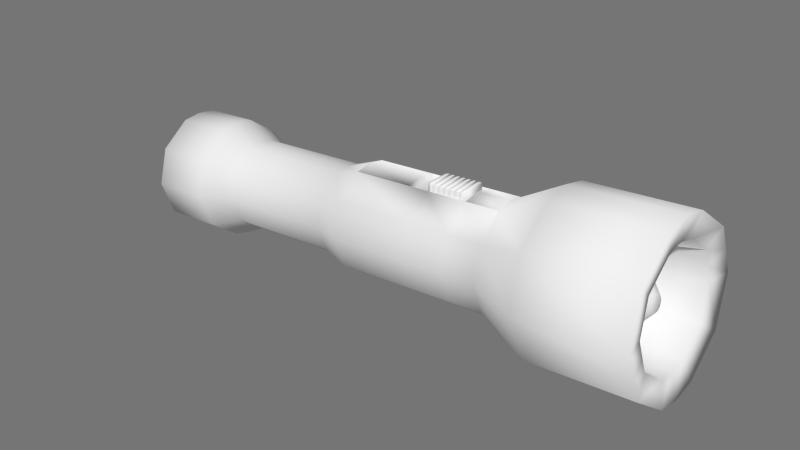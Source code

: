 # Source: Flash.blend  (saved by Blender 2.73.0; exported with 4.5.12 LTS)
import bpy
from mathutils import Matrix  # noqa: F401  (used for matrix-valued properties, if any)

bpy.ops.wm.read_factory_settings(use_empty=True)
scene = bpy.context.scene
scene.name = 'Scene'

# ---- collections
col_collection_1 = bpy.data.collections.new('Collection 1'); scene.collection.children.link(col_collection_1)

# ---- materials (node trees are filled in below, after node groups)
mat_textbutton = bpy.data.materials.new('TextButton')
mat_textbutton.alpha_threshold = 0.0
mat_textbutton.use_transparent_shadow = False
mat_textbutton.roughness = 0.5
mat_text_front = bpy.data.materials.new('Text_Front')
mat_text_front.alpha_threshold = 0.0
mat_text_front.use_transparent_shadow = False
mat_text_front.roughness = 0.5
mat_textback = bpy.data.materials.new('TextBack')
mat_textback.alpha_threshold = 0.0
mat_textback.use_transparent_shadow = False
mat_textback.roughness = 0.5
mat_textboddy = bpy.data.materials.new('TextBoddy')
mat_textboddy.alpha_threshold = 0.0
mat_textboddy.use_transparent_shadow = False
mat_textboddy.roughness = 0.5

# ---- material node trees

# ---- world
world_world = bpy.data.worlds.new('World'); scene.world = world_world
world_world.color = (0.1789, 0.1789, 0.1789)
world_world.use_sun_shadow = False
world_world.sun_shadow_jitter_overblur = 0.0
world_world.cycles.sampling_method = 'MANUAL'
world_world.cycles.sample_map_resolution = 256

# ---- meshes
me_icosphere_003 = bpy.data.meshes.new('Icosphere.003')
me_icosphere_003.from_pydata([(0.1113, 0.2306, 0.2686), (0.1113, -0.2306, 0.2686), (0.1113, 0.2306, -0.3105), (0.1113, -0.2306, -0.3105), (-0.07571, 0.2306, 0.2686), (-0.07571, -0.2306, 0.2686), (-0.07571, 0.2306, -0.3105), (-0.07571, -0.2306, -0.3105), (0.1113, 0.2306, 0.172), (0.1113, 0.2306, 0.07553), (0.1113, 0.2306, -0.02098), (0.1113, 0.2306, -0.1175), (0.1113, 0.2306, -0.214), (0.1113, -0.2306, 0.172), (0.1113, -0.2306, 0.07553), (0.1113, -0.2306, -0.02098), (0.1113, -0.2306, -0.1175), (0.1113, -0.2306, -0.214), (-0.07571, 0.2306, 0.172), (-0.07571, 0.2306, 0.07553), (-0.07571, 0.2306, -0.02098), (-0.07571, 0.2306, -0.1175), (-0.07571, 0.2306, -0.214), (-0.07571, -0.2306, 0.172), (-0.07571, -0.2306, 0.07553), (-0.07571, -0.2306, -0.02098), (-0.07571, -0.2306, -0.1175), (-0.07571, -0.2306, -0.214), (0.1113, 0.2306, -0.2623), (0.1113, -0.2306, -0.2623), (-0.07571, 0.2306, -0.2623), (-0.07571, -0.2306, -0.2623), (0.1113, 0.2306, 0.2203), (0.1113, -0.2306, 0.2203), (-0.07571, 0.2306, 0.2203), (-0.07571, -0.2306, 0.2203), (0.1113, 0.2306, 0.1238), (0.1113, -0.2306, 0.1238), (-0.07571, 0.2306, 0.1238), (-0.07571, -0.2306, 0.1238), (0.1113, 0.2306, 0.02728), (0.1113, -0.2306, 0.02728), (-0.07571, 0.2306, 0.02728), (-0.07571, -0.2306, 0.02728), (0.1113, 0.2306, -0.06923), (0.1113, -0.2306, -0.06923), (-0.07571, 0.2306, -0.06923), (-0.07571, -0.2306, -0.06923), (0.1113, 0.2306, -0.1657), (0.1113, -0.2306, -0.1657), (-0.07571, 0.2306, -0.1657), (-0.07571, -0.2306, -0.1657), (0.1113, 0.2306, 0.3105), (0.1113, -0.2306, 0.3105), (-0.07571, 0.2306, 0.3105), (-0.07571, -0.2306, 0.3105), (-0.104, 0.2024, 0.2711), (-0.104, -0.2024, 0.2711), (-0.104, 0.2024, -0.3076), (-0.104, -0.2024, -0.3076), (-0.104, 0.2024, 0.175), (-0.104, 0.2024, 0.07849), (-0.104, 0.2024, -0.01802), (-0.104, 0.2024, -0.1145), (-0.104, 0.2024, -0.211), (-0.104, -0.2024, 0.175), (-0.104, -0.2024, 0.07849), (-0.104, -0.2024, -0.01802), (-0.104, -0.2024, -0.1145), (-0.104, -0.2024, -0.211), (-0.104, 0.2024, -0.2652), (-0.104, -0.2024, -0.2652), (-0.104, 0.2024, 0.2173), (-0.104, -0.2024, 0.2173), (-0.104, 0.2024, 0.1208), (-0.104, -0.2024, 0.1208), (-0.104, 0.2024, 0.02432), (-0.104, -0.2024, 0.02432), (-0.104, 0.2024, -0.07219), (-0.104, -0.2024, -0.07219), (-0.104, 0.2024, -0.1687), (-0.104, -0.2024, -0.1687), (-0.104, 0.2024, 0.3079), (-0.104, -0.2024, 0.3079), (-0.1113, 0.1462, 0.2762), (-0.1113, -0.1462, 0.2762), (-0.1113, 0.1462, -0.3017), (-0.1113, -0.1462, -0.3017), (-0.1113, 0.1462, 0.1809), (-0.1113, 0.1462, 0.08437), (-0.1113, 0.1462, -0.01214), (-0.1113, 0.1462, -0.1087), (-0.1113, 0.1462, -0.2052), (-0.1113, -0.1462, 0.1809), (-0.1113, -0.1462, 0.08437), (-0.1113, -0.1462, -0.01214), (-0.1113, -0.1462, -0.1087), (-0.1113, -0.1462, -0.2052), (-0.1113, 0.1462, -0.2711), (-0.1113, -0.1462, -0.2711), (-0.1113, 0.1462, 0.2115), (-0.1113, -0.1462, 0.2115), (-0.1113, 0.1462, 0.115), (-0.1113, -0.1462, 0.115), (-0.1113, 0.1462, 0.01844), (-0.1113, -0.1462, 0.01844), (-0.1113, 0.1462, -0.07807), (-0.1113, -0.1462, -0.07807), (-0.1113, 0.1462, -0.1746), (-0.1113, -0.1462, -0.1746), (-0.1113, 0.1462, 0.3028), (-0.1113, -0.1462, 0.3028)], [], [(0, 4, 54, 52), (34, 35, 5, 4), (2, 3, 7, 6), (33, 1, 5, 35), (28, 2, 6, 30), (32, 8, 18, 34), (36, 9, 19, 38), (40, 10, 20, 42), (44, 11, 21, 46), (48, 12, 22, 50), (29, 17, 27, 31), (49, 16, 26, 51), (45, 15, 25, 47), (41, 14, 24, 43), (37, 13, 23, 39), (30, 31, 27, 22), (50, 51, 26, 21), (46, 47, 25, 20), (42, 43, 24, 19), (38, 39, 23, 18), (38, 19, 61, 74), (3, 29, 31, 7), (12, 28, 30, 22), (0, 32, 34, 4), (13, 33, 35, 23), (23, 35, 73, 65), (6, 7, 59, 58), (14, 37, 39, 24), (8, 36, 38, 18), (27, 51, 81, 69), (15, 41, 43, 25), (9, 40, 42, 19), (31, 30, 70, 71), (16, 45, 47, 26), (10, 44, 46, 20), (47, 46, 78, 79), (17, 49, 51, 27), (11, 48, 50, 21), (53, 52, 54, 55), (5, 55, 83, 57), (5, 1, 53, 55), (1, 0, 52, 53), (59, 71, 99, 87), (76, 62, 90, 104), (66, 75, 103, 94), (64, 69, 97, 92), (60, 65, 93, 88), (77, 76, 104, 105), (82, 56, 84, 110), (21, 26, 68, 63), (43, 42, 76, 77), (35, 34, 72, 73), (20, 25, 67, 62), (24, 39, 75, 66), (4, 5, 57, 56), (42, 20, 62, 76), (39, 38, 74, 75), (19, 24, 66, 61), (25, 43, 77, 67), (30, 6, 58, 70), (46, 21, 63, 78), (54, 4, 56, 82), (55, 54, 82, 83), (51, 50, 80, 81), (18, 23, 65, 60), (7, 31, 71, 59), (50, 22, 64, 80), (34, 18, 60, 72), (22, 27, 69, 64), (26, 47, 79, 68), (86, 87, 99, 98), (88, 93, 101, 100), (89, 94, 103, 102), (90, 95, 105, 104), (91, 96, 107, 106), (92, 97, 109, 108), (84, 85, 111, 110), (57, 83, 111, 85), (79, 78, 106, 107), (71, 70, 98, 99), (63, 68, 96, 91), (67, 77, 105, 95), (78, 63, 91, 106), (58, 59, 87, 86), (81, 80, 108, 109), (73, 72, 100, 101), (62, 67, 95, 90), (72, 60, 88, 100), (56, 57, 85, 84), (68, 79, 107, 96), (80, 64, 92, 108), (83, 82, 110, 111), (75, 74, 102, 103), (61, 66, 94, 89), (65, 73, 101, 93), (74, 61, 89, 102), (70, 58, 86, 98), (69, 81, 109, 97)])
me_icosphere_003.polygons.foreach_set('use_smooth', [True] * 98)
_uv = me_icosphere_003.uv_layers.new(name='UVMap')
_uv.uv.foreach_set('vector', [0.1445, 0.9357, 0.3292, 0.7497, 0.3461, 0.7928, 0.246, 0.8949, 0.3198, 0.7229, 0.5781, 0.7583, 0.562, 0.7832, 0.3292, 0.7497, 0.1318, 9.642e-05, 0.8309, 0.039, 0.6065, 0.1953, 0.3492, 0.1571, 0.7928, 0.929, 0.7373, 0.9999, 0.562, 0.7832, 0.5781, 0.7583, 0.08964, 0.07351, 0.1318, 9.642e-05, 0.3492, 0.1571, 0.3277, 0.2155, 0.09006, 0.8644, 0.05143, 0.7862, 0.307, 0.6658, 0.3198, 0.7229, 0.02425, 0.7049, 0.008543, 0.6226, 0.2925, 0.5669, 0.3012, 0.6327, 0.0001336, 0.5413, 9.642e-05, 0.4601, 0.2891, 0.4594, 0.2913, 0.5296, 0.004988, 0.381, 0.01715, 0.3018, 0.2963, 0.3506, 0.2927, 0.4208, 0.03383, 0.225, 0.05872, 0.1479, 0.3152, 0.248, 0.3045, 0.3136, 0.8778, 0.1302, 0.9055, 0.2122, 0.6263, 0.2857, 0.6205, 0.2523, 0.9215, 0.2956, 0.9301, 0.3778, 0.6356, 0.3894, 0.6344, 0.352, 0.9301, 0.4599, 0.925, 0.54, 0.6339, 0.4985, 0.6377, 0.4599, 0.9125, 0.6203, 0.8954, 0.6985, 0.6207, 0.6055, 0.6293, 0.5687, 0.8696, 0.7771, 0.8373, 0.8534, 0.5962, 0.7028, 0.6091, 0.6706, 0.3277, 0.2155, 0.6205, 0.2523, 0.6263, 0.2857, 0.3152, 0.248, 0.3045, 0.3136, 0.6344, 0.352, 0.6356, 0.3894, 0.2963, 0.3506, 0.2927, 0.4208, 0.6377, 0.4599, 0.6339, 0.4985, 0.2891, 0.4594, 0.2913, 0.5296, 0.6293, 0.5687, 0.6207, 0.6055, 0.2925, 0.5669, 0.3012, 0.6327, 0.6091, 0.6706, 0.5962, 0.7028, 0.307, 0.6658, 0.3012, 0.6327, 0.2925, 0.5669, 0.338, 0.5887, 0.335, 0.6177, 0.8309, 0.039, 0.8778, 0.1302, 0.6205, 0.2523, 0.6065, 0.1953, 0.05872, 0.1479, 0.08964, 0.07351, 0.3277, 0.2155, 0.3152, 0.248, 0.1445, 0.9357, 0.09006, 0.8644, 0.3198, 0.7229, 0.3292, 0.7497, 0.8373, 0.8534, 0.7928, 0.929, 0.5781, 0.7583, 0.5962, 0.7028, 0.5962, 0.7028, 0.5781, 0.7583, 0.5497, 0.7401, 0.5561, 0.7151, 0.3492, 0.1571, 0.6065, 0.1953, 0.5809, 0.2083, 0.3787, 0.1783, 0.8954, 0.6985, 0.8696, 0.7771, 0.6091, 0.6706, 0.6207, 0.6055, 0.05143, 0.7862, 0.02425, 0.7049, 0.3012, 0.6327, 0.307, 0.6658, 0.6263, 0.2857, 0.6344, 0.352, 0.5886, 0.33, 0.5924, 0.3007, 0.925, 0.54, 0.9125, 0.6203, 0.6293, 0.5687, 0.6339, 0.4985, 0.008543, 0.6226, 0.0001336, 0.5413, 0.2913, 0.5296, 0.2925, 0.5669, 0.6205, 0.2523, 0.3277, 0.2155, 0.3715, 0.2032, 0.5788, 0.2329, 0.9301, 0.3778, 0.9301, 0.4599, 0.6377, 0.4599, 0.6356, 0.3894, 9.642e-05, 0.4601, 0.004988, 0.381, 0.2927, 0.4208, 0.2891, 0.4594, 0.6377, 0.4599, 0.2927, 0.4208, 0.3342, 0.4044, 0.5921, 0.437, 0.9055, 0.2122, 0.9215, 0.2956, 0.6344, 0.352, 0.6263, 0.2857, 0.01715, 0.3018, 0.03383, 0.225, 0.3045, 0.3136, 0.2963, 0.3506, 0.6126, 0.9462, 0.246, 0.8949, 0.3461, 0.7928, 0.5394, 0.824, 0.562, 0.7832, 0.5394, 0.824, 0.5178, 0.8079, 0.5234, 0.7912, 0.562, 0.7832, 0.7373, 0.9999, 0.6126, 0.9462, 0.5394, 0.824, 0.7373, 0.9999, 0.1445, 0.9357, 0.246, 0.8949, 0.6126, 0.9462, 0.5809, 0.2083, 0.5788, 0.2329, 0.5508, 0.2236, 0.5525, 0.209, 0.3299, 0.5134, 0.3346, 0.4822, 0.3697, 0.4932, 0.3666, 0.5118, 0.5787, 0.6205, 0.5727, 0.6496, 0.5404, 0.6392, 0.5435, 0.6218, 0.3523, 0.2692, 0.5924, 0.3007, 0.5584, 0.3022, 0.3848, 0.2795, 0.3495, 0.6856, 0.5561, 0.7151, 0.5252, 0.7159, 0.3777, 0.6949, 0.5869, 0.546, 0.3299, 0.5134, 0.3666, 0.5118, 0.5519, 0.5351, 0.3654, 0.7831, 0.3673, 0.7661, 0.3889, 0.7734, 0.387, 0.7831, 0.2963, 0.3506, 0.6356, 0.3894, 0.5968, 0.4057, 0.3388, 0.373, 0.6293, 0.5687, 0.2913, 0.5296, 0.3299, 0.5134, 0.5869, 0.546, 0.5781, 0.7583, 0.3198, 0.7229, 0.3467, 0.7104, 0.5497, 0.7401, 0.2891, 0.4594, 0.6339, 0.4985, 0.5924, 0.5147, 0.3346, 0.4822, 0.6207, 0.6055, 0.6091, 0.6706, 0.5727, 0.6496, 0.5787, 0.6205, 0.3292, 0.7497, 0.562, 0.7832, 0.5234, 0.7912, 0.3673, 0.7661, 0.2913, 0.5296, 0.2891, 0.4594, 0.3346, 0.4822, 0.3299, 0.5134, 0.6091, 0.6706, 0.3012, 0.6327, 0.335, 0.6177, 0.5727, 0.6496, 0.2925, 0.5669, 0.6207, 0.6055, 0.5787, 0.6205, 0.338, 0.5887, 0.6339, 0.4985, 0.6293, 0.5687, 0.5869, 0.546, 0.5924, 0.5147, 0.3277, 0.2155, 0.3492, 0.1571, 0.3787, 0.1783, 0.3715, 0.2032, 0.2927, 0.4208, 0.2963, 0.3506, 0.3388, 0.373, 0.3342, 0.4044, 0.3461, 0.7928, 0.3292, 0.7497, 0.3673, 0.7661, 0.3654, 0.7831, 0.5394, 0.824, 0.3461, 0.7928, 0.3654, 0.7831, 0.5178, 0.8079, 0.6344, 0.352, 0.3045, 0.3136, 0.3463, 0.2985, 0.5886, 0.33, 0.307, 0.6658, 0.5962, 0.7028, 0.5561, 0.7151, 0.3495, 0.6856, 0.6065, 0.1953, 0.6205, 0.2523, 0.5788, 0.2329, 0.5809, 0.2083, 0.3045, 0.3136, 0.3152, 0.248, 0.3523, 0.2692, 0.3463, 0.2985, 0.3198, 0.7229, 0.307, 0.6658, 0.3495, 0.6856, 0.3467, 0.7104, 0.3152, 0.248, 0.6263, 0.2857, 0.5924, 0.3007, 0.3523, 0.2692, 0.6356, 0.3894, 0.6377, 0.4599, 0.5921, 0.437, 0.5968, 0.4057, 0.4059, 0.1875, 0.5525, 0.209, 0.5508, 0.2236, 0.4029, 0.2025, 0.3777, 0.6949, 0.5252, 0.7159, 0.5223, 0.7309, 0.3751, 0.7096, 0.3707, 0.5991, 0.5435, 0.6218, 0.5404, 0.6392, 0.3688, 0.6164, 0.3697, 0.4932, 0.5551, 0.5164, 0.5519, 0.5351, 0.3666, 0.5118, 0.3735, 0.384, 0.5599, 0.4074, 0.5569, 0.426, 0.3715, 0.4028, 0.3848, 0.2795, 0.5584, 0.3022, 0.5555, 0.3195, 0.3817, 0.2971, 0.3889, 0.7734, 0.4994, 0.7911, 0.4974, 0.8009, 0.387, 0.7831, 0.5234, 0.7912, 0.5178, 0.8079, 0.4974, 0.8009, 0.4994, 0.7911, 0.5921, 0.437, 0.3342, 0.4044, 0.3715, 0.4028, 0.5569, 0.426, 0.5788, 0.2329, 0.3715, 0.2032, 0.4029, 0.2025, 0.5508, 0.2236, 0.3388, 0.373, 0.5968, 0.4057, 0.5599, 0.4074, 0.3735, 0.384, 0.5924, 0.5147, 0.5869, 0.546, 0.5519, 0.5351, 0.5551, 0.5164, 0.3342, 0.4044, 0.3388, 0.373, 0.3735, 0.384, 0.3715, 0.4028, 0.3787, 0.1783, 0.5809, 0.2083, 0.5525, 0.209, 0.4059, 0.1875, 0.5886, 0.33, 0.3463, 0.2985, 0.3817, 0.2971, 0.5555, 0.3195, 0.5497, 0.7401, 0.3467, 0.7104, 0.3751, 0.7096, 0.5223, 0.7309, 0.3346, 0.4822, 0.5924, 0.5147, 0.5551, 0.5164, 0.3697, 0.4932, 0.3467, 0.7104, 0.3495, 0.6856, 0.3777, 0.6949, 0.3751, 0.7096, 0.3673, 0.7661, 0.5234, 0.7912, 0.4994, 0.7911, 0.3889, 0.7734, 0.5968, 0.4057, 0.5921, 0.437, 0.5569, 0.426, 0.5599, 0.4074, 0.3463, 0.2985, 0.3523, 0.2692, 0.3848, 0.2795, 0.3817, 0.2971, 0.5178, 0.8079, 0.3654, 0.7831, 0.387, 0.7831, 0.4974, 0.8009, 0.5727, 0.6496, 0.335, 0.6177, 0.3688, 0.6164, 0.5404, 0.6392, 0.338, 0.5887, 0.5787, 0.6205, 0.5435, 0.6218, 0.3707, 0.5991, 0.5561, 0.7151, 0.5497, 0.7401, 0.5223, 0.7309, 0.5252, 0.7159, 0.335, 0.6177, 0.338, 0.5887, 0.3707, 0.5991, 0.3688, 0.6164, 0.3715, 0.2032, 0.3787, 0.1783, 0.4059, 0.1875, 0.4029, 0.2025, 0.5924, 0.3007, 0.5886, 0.33, 0.5555, 0.3195, 0.5584, 0.3022])
me_icosphere_003.materials.append(mat_textbutton)
me_icosphere_003.use_remesh_preserve_volume = False
me_icosphere_003.use_remesh_preserve_attributes = False
me_icosphere_003.use_mirror_vertex_groups = False
me_icosphere_003.update()
me_icosphere_002 = bpy.data.meshes.new('Icosphere.002')
me_icosphere_002.from_pydata([(0.9511, -0.309, -4.597), (0.9511, 0.309, -4.597), (1.132e-06, -1.0, -4.597), (0.5878, -0.809, -4.597), (-0.9511, -0.309, -4.597), (-0.5878, -0.809, -4.597), (-0.5878, 0.809, -4.597), (-0.9511, 0.309, -4.597), (0.5878, 0.809, -4.597), (1.132e-06, 1.0, -4.597), (0.9511, -0.309, -3.604), (0.9511, 0.309, -3.604), (1.597e-07, -1.0, -3.604), (0.5878, -0.809, -3.604), (-0.9511, -0.309, -3.604), (-0.5878, -0.809, -3.604), (-0.5878, 0.809, -3.604), (-0.9511, 0.309, -3.604), (0.5878, 0.809, -3.604), (1.597e-07, 1.0, -3.604), (0.7192, -0.2337, -3.07), (0.7192, 0.2337, -3.07), (1.125e-07, -0.7562, -3.07), (0.4445, -0.6118, -3.07), (-0.7192, -0.2337, -3.07), (-0.4445, -0.6118, -3.07), (-0.4445, 0.6118, -3.07), (-0.7192, 0.2337, -3.07), (0.4445, 0.6118, -3.07), (1.125e-07, 0.7562, -3.07), (0.7192, -0.2337, -1.103), (0.7192, 0.2337, -1.103), (1.104e-08, -0.7562, -1.103), (0.4445, -0.6118, -1.103), (-0.7192, -0.2337, -1.103), (-0.4445, -0.6118, -1.103), (-0.4445, 0.6118, -1.103), (-0.7192, 0.2337, -1.103), (0.4445, 0.6118, -1.103), (1.104e-08, 0.7562, -1.103), (0.8668, -0.2816, -0.6291), (0.8668, 0.2816, -0.6291), (-3.222e-08, -0.9114, -0.6291), (0.5357, -0.7374, -0.6291), (-0.8668, -0.2816, -0.6291), (-0.5357, -0.7374, -0.6291), (-0.5357, 0.7374, -0.6291), (-0.8668, 0.2816, -0.6291), (0.5357, 0.7374, -0.6291), (-3.222e-08, 0.9114, -0.6291), (0.8668, -0.2816, 1.978), (0.8668, 0.2816, 1.978), (-1.687e-07, -0.9114, 1.978), (0.5357, -0.7374, 1.978), (-0.8668, -0.2816, 1.978), (-0.5357, -0.7374, 1.978), (-0.5357, 0.7374, 1.978), (-0.8668, 0.2816, 1.978), (0.5357, 0.7374, 1.978), (-1.687e-07, 0.9114, 1.978), (1.28, -0.4159, 2.867), (1.28, 0.4159, 2.867), (-2.899e-07, -1.346, 2.867), (0.7911, -1.089, 2.867), (-1.28, -0.4159, 2.867), (-0.7911, -1.089, 2.867), (-0.7911, 1.089, 2.867), (-1.28, 0.4159, 2.867), (0.7911, 1.089, 2.867), (-2.899e-07, 1.346, 2.867), (1.28, -0.4159, 4.638), (1.28, 0.4159, 4.638), (-4.062e-07, -1.346, 4.638), (0.7911, -1.089, 4.638), (-1.28, -0.4159, 4.638), (-0.7911, -1.089, 4.638), (-0.7911, 1.089, 4.638), (-1.28, 0.4159, 4.638), (0.7911, 1.089, 4.638), (-4.062e-07, 1.346, 4.638), (0.8998, -0.2923, 4.552), (0.8998, 0.2923, 4.552), (-3.779e-07, -0.9461, 4.552), (0.5561, -0.7654, 4.552), (-0.8998, -0.2923, 4.552), (-0.5561, -0.7654, 4.552), (-0.5561, 0.7654, 4.552), (-0.8998, 0.2923, 4.552), (0.5561, 0.7654, 4.552), (-3.779e-07, 0.9461, 4.552), (0.8151, -0.2648, 3.973), (0.8151, 0.2648, 3.973), (-4.168e-07, -0.857, 3.973), (0.5038, -0.6934, 3.973), (-0.8151, -0.2648, 3.973), (-0.5038, -0.6934, 3.973), (-0.5038, 0.6934, 3.973), (-0.8151, 0.2648, 3.973), (0.5038, 0.6934, 3.973), (-4.168e-07, 0.857, 3.973), (0.615, -0.1998, 3.57), (0.615, 0.1998, 3.57), (-4.263e-07, -0.6467, 3.57), (0.3801, -0.5232, 3.57), (-0.615, -0.1998, 3.57), (-0.3801, -0.5232, 3.57), (-0.3801, 0.5232, 3.57), (-0.615, 0.1998, 3.57), (0.3801, 0.5232, 3.57), (-4.263e-07, 0.6467, 3.57), (0.5191, -0.1687, 3.492), (0.5191, 0.1687, 3.492), (-4.212e-07, -0.5458, 3.492), (0.3208, -0.4416, 3.492), (-0.5191, -0.1687, 3.492), (-0.3208, -0.4416, 3.492), (-0.3208, 0.4416, 3.492), (-0.5191, 0.1687, 3.492), (0.3208, 0.4416, 3.492), (-4.212e-07, 0.5458, 3.492), (0.2715, -0.08821, 4.129), (0.2715, 0.08821, 4.129), (-4.225e-07, -0.2855, 4.129), (0.1678, -0.2309, 4.129), (-0.2715, -0.08821, 4.129), (-0.1678, -0.2309, 4.129), (-0.1678, 0.2309, 4.129), (-0.2715, 0.08821, 4.129), (0.1678, 0.2309, 4.129), (-4.225e-07, 0.2855, 4.129), (0.1292, -0.04199, 4.272), (0.1292, 0.04199, 4.272), (-3.972e-07, -0.1359, 4.272), (0.07987, -0.1099, 4.272), (-0.1292, -0.04199, 4.272), (-0.07987, -0.1099, 4.272), (-0.07987, 0.1099, 4.272), (-0.1292, 0.04199, 4.272), (0.07987, 0.1099, 4.272), (-3.972e-07, 0.1359, 4.272), (0.7227, -0.2348, -4.746), (0.7227, 0.2348, -4.746), (1.125e-06, -0.7599, -4.746), (0.4466, -0.6147, -4.746), (-0.7227, -0.2348, -4.746), (-0.4466, -0.6147, -4.746), (-0.4466, 0.6147, -4.746), (-0.7227, 0.2348, -4.746), (0.4466, 0.6147, -4.746), (1.125e-06, 0.7599, -4.746), (-0.8668, -0.2816, -0.6291), (-0.8668, 0.2816, -0.6291), (-0.8668, -0.2816, 1.978), (-0.8668, 0.2816, 1.978), (-0.5357, 0.7374, 1.417), (-0.8668, 0.2816, 1.417), (-0.5357, -0.7374, 1.417), (-0.8668, -0.2816, 1.417), (-1.393e-07, 0.9114, 1.417), (0.5357, 0.7374, 1.417), (0.8668, 0.2816, 1.417), (0.8668, -0.2816, 1.417), (0.5357, -0.7374, 1.417), (-1.393e-07, -0.9114, 1.417), (-0.8668, 0.2816, 1.417), (-0.8668, -0.2816, 1.417), (-0.5357, 0.7374, 0.7103), (-0.8668, 0.2816, 0.7103), (-0.8668, -0.2816, 0.7103), (-1.023e-07, 0.9114, 0.7103), (0.5357, 0.7374, 0.7103), (0.8668, 0.2816, 0.7103), (0.8668, -0.2816, 0.7103), (0.5357, -0.7374, 0.7103), (-1.023e-07, -0.9114, 0.7103), (-0.8668, 0.2816, 0.3781), (-0.8668, -0.2816, 0.3781), (-0.5357, -0.7374, 0.7103), (-0.8038, 0.2306, 1.353), (-0.8038, -0.2306, 1.353), (-0.8038, 0.2306, 0.4421), (-0.8038, -0.2306, 0.4421), (0.5563, -0.1808, -4.807), (0.5563, 0.1808, -4.807), (1.132e-06, -0.585, -4.807), (0.3438, -0.4732, -4.807), (-0.5563, -0.1808, -4.807), (-0.3438, -0.4732, -4.807), (-0.3438, 0.4732, -4.807), (-0.5563, 0.1808, -4.807), (0.3438, 0.4732, -4.807), (1.132e-06, 0.585, -4.807), (-0.2939, 0.9045, -4.597), (-0.9877, 0.0, -4.595), (0.2939, -0.9045, -4.597), (1.045, 0.0, -4.603), (-0.2939, 0.9045, -3.604), (-0.992, 0.0, -3.601), (0.2939, -0.9045, -3.604), (1.041, 0.0, -3.609), (-0.2222, 0.684, -3.07), (-0.7465, 0.0, -3.068), (0.2222, -0.684, -3.07), (0.7907, 0.0, -3.075), (-0.2222, 0.684, -1.103), (-0.755, 0.0, -1.101), (0.2222, -0.684, -1.103), (0.7822, 0.0, -1.107), (-0.2679, 0.8244, -0.6291), (-0.9148, 0.0, -0.6261), (0.2679, -0.8244, -0.6291), (0.9379, 0.0, -0.6335), (-0.2679, 0.8244, 1.978), (-0.9261, 0.0, 1.982), (0.2679, -0.8244, 1.978), (0.9267, 0.0, 1.974), (-0.3955, 1.217, 2.867), (-1.371, 0.0, 2.873), (0.3955, -1.217, 2.867), (1.364, 0.0, 2.862), (-0.3955, 1.217, 4.638), (-1.379, 0.0, 4.644), (0.3955, -1.217, 4.638), (1.357, 0.0, 4.633), (-0.278, 0.8557, 4.552), (-0.9724, 0.0, 4.557), (0.278, -0.8557, 4.552), (0.9508, 2.98e-08, 4.549), (-0.2519, 0.7752, 3.973), (-0.8794, 0.0, 3.977), (0.2519, -0.7752, 3.973), (0.8628, 0.0, 3.97), (-0.1901, 0.5849, 3.57), (-0.6638, -1.49e-08, 3.573), (0.1901, -0.5849, 3.57), (0.6507, -1.49e-08, 3.568), (-0.1604, 0.4937, 3.492), (-0.561, -1.49e-08, 3.495), (0.1604, -0.4937, 3.492), (0.5485, -1.49e-08, 3.49), (-0.08389, 0.2582, 4.129), (-0.2991, -1.49e-08, 4.131), (0.08389, -0.2582, 4.129), (0.2812, -1.49e-08, 4.129), (-0.03993, 0.1229, 4.272), (-0.1477, -1.118e-08, 4.273), (0.03993, -0.1229, 4.272), (0.1285, -1.118e-08, 4.272), (-0.2233, 0.6873, -4.746), (-0.743, 0.0, -4.745), (0.2233, -0.6873, -4.746), (0.8017, 0.0, -4.751), (-0.9148, 0.0, -0.6261), (-0.9261, 0.0, 1.982), (-0.9236, 0.0, 1.421), (0.2679, -0.8244, 1.417), (0.9291, 0.0, 1.414), (-0.2679, 0.8244, 1.417), (-0.2679, 0.8244, 0.7103), (0.9322, 0.0, 0.7062), (0.2679, -0.8244, 0.7103), (-0.9192, 0.0, 0.3814), (-0.856, 0.0, 1.357), (-0.8521, 0.0, 0.4451), (-0.1719, 0.5291, -4.807), (-0.565, 0.0, -4.806), (0.1719, -0.5291, -4.807), (0.6241, 0.0, -4.811)], [], [(1, 8, 18, 11), (4, 5, 15, 14), (193, 4, 14, 197), (195, 1, 11, 199), (3, 0, 10, 13), (6, 7, 17, 16), (192, 6, 16, 196), (194, 3, 13, 198), (5, 2, 12, 15), (8, 9, 19, 18), (194, 2, 142, 250), (192, 9, 149, 248), (195, 0, 140, 251), (2, 5, 145, 142), (9, 8, 148, 149), (14, 15, 25, 24), (15, 12, 22, 25), (198, 13, 23, 202), (13, 10, 20, 23), (199, 11, 21, 203), (28, 29, 39, 38), (200, 26, 36, 204), (26, 27, 37, 36), (201, 24, 34, 205), (24, 25, 35, 34), (197, 14, 24, 201), (16, 17, 27, 26), (196, 16, 26, 200), (18, 19, 29, 28), (11, 18, 28, 21), (38, 39, 49, 48), (204, 36, 46, 208), (36, 37, 47, 46), (205, 34, 44, 209), (34, 35, 45, 44), (21, 28, 38, 31), (203, 21, 31, 207), (23, 20, 30, 33), (202, 23, 33, 206), (25, 22, 32, 35), (159, 158, 59, 58), (257, 154, 56, 212), (154, 155, 57, 56), (167, 47, 151, 175), (157, 156, 55, 54), (31, 38, 48, 41), (207, 31, 41, 211), (33, 30, 40, 43), (206, 33, 43, 210), (35, 32, 42, 45), (58, 59, 69, 68), (212, 56, 66, 216), (56, 57, 67, 66), (213, 54, 64, 217), (54, 55, 65, 64), (160, 159, 58, 51), (256, 160, 51, 215), (162, 161, 50, 53), (255, 162, 53, 214), (156, 163, 52, 55), (68, 69, 79, 78), (216, 66, 76, 220), (66, 67, 77, 76), (217, 64, 74, 221), (64, 65, 75, 74), (51, 58, 68, 61), (215, 51, 61, 219), (53, 50, 60, 63), (214, 53, 63, 218), (55, 52, 62, 65), (78, 79, 89, 88), (220, 76, 86, 224), (76, 77, 87, 86), (221, 74, 84, 225), (74, 75, 85, 84), (61, 68, 78, 71), (219, 61, 71, 223), (63, 60, 70, 73), (218, 63, 73, 222), (65, 62, 72, 75), (88, 89, 99, 98), (224, 86, 96, 228), (86, 87, 97, 96), (225, 84, 94, 229), (84, 85, 95, 94), (71, 78, 88, 81), (223, 71, 81, 227), (73, 70, 80, 83), (222, 73, 83, 226), (75, 72, 82, 85), (98, 99, 109, 108), (228, 96, 106, 232), (96, 97, 107, 106), (229, 94, 104, 233), (94, 95, 105, 104), (81, 88, 98, 91), (227, 81, 91, 231), (83, 80, 90, 93), (226, 83, 93, 230), (85, 82, 92, 95), (108, 109, 119, 118), (232, 106, 116, 236), (106, 107, 117, 116), (233, 104, 114, 237), (104, 105, 115, 114), (91, 98, 108, 101), (231, 91, 101, 235), (93, 90, 100, 103), (230, 93, 103, 234), (95, 92, 102, 105), (118, 119, 129, 128), (236, 116, 126, 240), (116, 117, 127, 126), (237, 114, 124, 241), (114, 115, 125, 124), (101, 108, 118, 111), (235, 101, 111, 239), (103, 100, 110, 113), (234, 103, 113, 238), (105, 102, 112, 115), (128, 129, 139, 138), (240, 126, 136, 244), (126, 127, 137, 136), (241, 124, 134, 245), (124, 125, 135, 134), (111, 118, 128, 121), (239, 111, 121, 243), (113, 110, 120, 123), (238, 113, 123, 242), (115, 112, 122, 125), (135, 132, 134), (245, 134, 132, 246), (133, 130, 136, 137), (244, 136, 130, 247), (138, 139, 131), (121, 128, 138, 131), (243, 121, 131, 247), (123, 120, 130, 133), (242, 123, 133, 246), (125, 122, 132, 135), (145, 144, 186, 187), (142, 145, 187, 184), (250, 142, 184, 266), (140, 143, 185, 182), (251, 140, 182, 267), (0, 3, 143, 140), (5, 4, 144, 145), (193, 7, 147, 249), (7, 6, 146, 147), (8, 1, 141, 148), (254, 165, 152, 253), (157, 54, 152, 165), (213, 57, 153, 253), (209, 44, 150, 252), (168, 157, 165, 176), (164, 175, 180, 178), (177, 174, 163, 156), (260, 173, 162, 255), (173, 172, 161, 162), (259, 171, 160, 256), (171, 170, 159, 160), (168, 177, 156, 157), (57, 155, 164, 153), (166, 167, 155, 154), (258, 166, 154, 257), (170, 169, 158, 159), (48, 49, 169, 170), (208, 46, 166, 258), (46, 47, 167, 166), (44, 45, 177, 168), (41, 48, 170, 171), (211, 41, 171, 259), (43, 40, 172, 173), (210, 43, 173, 260), (45, 42, 174, 177), (252, 150, 176, 261), (44, 168, 176, 150), (155, 167, 175, 164), (254, 164, 178, 262), (261, 176, 181, 263), (176, 165, 179, 181), (262, 263, 181, 179), (189, 187, 186, 265), (183, 267, 182, 190), (185, 191, 190, 182), (264, 266, 184, 188), (187, 189, 188, 184), (249, 147, 189, 265), (147, 146, 188, 189), (248, 149, 191, 264), (149, 148, 190, 191), (148, 141, 183, 190), (146, 248, 264, 188), (144, 249, 265, 186), (191, 185, 266, 264), (178, 180, 263, 262), (175, 261, 263, 180), (165, 254, 262, 179), (151, 252, 261, 175), (42, 210, 260, 174), (40, 211, 259, 172), (49, 208, 258, 169), (169, 258, 257, 158), (172, 259, 256, 161), (174, 260, 255, 163), (47, 209, 252, 151), (54, 213, 253, 152), (164, 254, 253, 153), (4, 193, 249, 144), (141, 251, 267, 183), (143, 250, 266, 185), (122, 242, 246, 132), (120, 243, 247, 130), (139, 244, 247, 131), (137, 245, 246, 133), (112, 238, 242, 122), (110, 239, 243, 120), (127, 241, 245, 137), (129, 240, 244, 139), (102, 234, 238, 112), (100, 235, 239, 110), (117, 237, 241, 127), (119, 236, 240, 129), (92, 230, 234, 102), (90, 231, 235, 100), (107, 233, 237, 117), (109, 232, 236, 119), (82, 226, 230, 92), (80, 227, 231, 90), (97, 229, 233, 107), (99, 228, 232, 109), (72, 222, 226, 82), (70, 223, 227, 80), (87, 225, 229, 97), (89, 224, 228, 99), (62, 218, 222, 72), (60, 219, 223, 70), (77, 221, 225, 87), (79, 220, 224, 89), (52, 214, 218, 62), (50, 215, 219, 60), (67, 217, 221, 77), (69, 216, 220, 79), (163, 255, 214, 52), (161, 256, 215, 50), (57, 213, 217, 67), (59, 212, 216, 69), (32, 206, 210, 42), (30, 207, 211, 40), (158, 257, 212, 59), (22, 202, 206, 32), (20, 203, 207, 30), (37, 205, 209, 47), (39, 204, 208, 49), (19, 196, 200, 29), (17, 197, 201, 27), (27, 201, 205, 37), (29, 200, 204, 39), (10, 199, 203, 20), (12, 198, 202, 22), (1, 195, 251, 141), (6, 192, 248, 146), (3, 194, 250, 143), (2, 194, 198, 12), (9, 192, 196, 19), (0, 195, 199, 10), (7, 193, 197, 17)])
me_icosphere_002.polygons.foreach_set('use_smooth', [True] * 267)
me_icosphere_002.polygons.foreach_set('material_index', [2, 2, 2, 2, 2, 2, 2, 2, 2, 2, 1, 1, 1, 1, 1, 2, 2, 2, 2, 2, 2, 2, 2, 2, 2, 2, 2, 2, 2, 2, 2, 2, 2, 2, 2, 2, 2, 2, 2, 2, 2, 2, 2, 2, 2, 2, 2, 2, 2, 2, 2, 2, 2, 2, 2, 2, 2, 2, 2, 2, 2, 2, 2, 2, 2, 2, 2, 2, 2, 2, 0, 0, 0, 0, 0, 2, 2, 2, 2, 2, 0, 0, 0, 0, 0, 0, 0, 0, 0, 0, 0, 0, 0, 0, 0, 0, 0, 0, 0, 0, 0, 0, 0, 0, 0, 0, 0, 0, 0, 0, 0, 0, 0, 0, 0, 0, 0, 0, 0, 0, 0, 0, 0, 0, 0, 0, 0, 0, 0, 0, 0, 0, 0, 0, 0, 0, 0, 0, 0, 0, 1, 1, 1, 1, 1, 1, 1, 1, 1, 1, 2, 2, 2, 2, 2, 2, 2, 2, 2, 2, 2, 2, 2, 2, 2, 2, 2, 2, 2, 2, 2, 2, 2, 2, 2, 2, 2, 2, 2, 2, 2, 2, 1, 1, 1, 1, 1, 1, 1, 1, 1, 1, 1, 1, 1, 2, 2, 2, 2, 2, 2, 2, 2, 2, 2, 2, 2, 2, 1, 1, 1, 0, 0, 0, 0, 0, 0, 0, 0, 0, 0, 0, 0, 0, 0, 0, 0, 0, 0, 0, 0, 0, 0, 0, 0, 2, 2, 0, 0, 2, 2, 2, 2, 2, 2, 2, 2, 2, 2, 2, 2, 2, 2, 2, 2, 2, 2, 2, 2, 2, 1, 1, 1, 2, 2, 2, 2])
_uv = me_icosphere_002.uv_layers.new(name='UVMap')
_uv.uv.foreach_set('vector', [0.6635, 0.00625, 0.7573, 0.002028, 0.7538, 0.08446, 0.66, 0.08868, 0.8395, 0.01637, 0.8849, 0.01922, 0.8764, 0.08785, 0.8311, 0.085, 0.8208, 0.01782, 0.8395, 0.01637, 0.8311, 0.085, 0.8124, 0.08645, 0.579, 0.009895, 0.6559, 0.009546, 0.6572, 0.09201, 0.5826, 0.08722, 0.3892, 0.01091, 0.4193, 0.01416, 0.415, 0.09085, 0.3849, 0.08759, 0.5451, 0.01403, 0.5687, 0.01588, 0.57, 0.08471, 0.5482, 0.0842, 0.5237, 0.01364, 0.5451, 0.01403, 0.5482, 0.0842, 0.5268, 0.08381, 0.3706, 0.01591, 0.3892, 0.01645, 0.3849, 0.09313, 0.3663, 0.09259, 0.3216, 0.01689, 0.3519, 0.01537, 0.3476, 0.09206, 0.3173, 0.09357, 0.4878, 0.01177, 0.5023, 0.01324, 0.5053, 0.08342, 0.4853, 0.08579, 9.749e-05, 0.4998, 9.755e-05, 0.3455, 0.1328, 0.3869, 0.1323, 0.4984, 0.9496, 0.5002, 0.9496, 0.6545, 0.8169, 0.6131, 0.8174, 0.5016, 0.3281, 0.9521, 0.1814, 0.9042, 0.262, 0.791, 0.3677, 0.826, 9.755e-05, 0.3455, 0.1813, 0.09558, 0.2643, 0.207, 0.1328, 0.3869, 0.9496, 0.6545, 0.7684, 0.9044, 0.6854, 0.793, 0.8169, 0.6131, 0.8311, 0.085, 0.8764, 0.08785, 0.8585, 0.1471, 0.8242, 0.1449, 0.3173, 0.09357, 0.3476, 0.09206, 0.3538, 0.149, 0.3309, 0.1502, 0.3663, 0.09259, 0.3849, 0.09313, 0.3821, 0.1499, 0.368, 0.1495, 0.3849, 0.09313, 0.415, 0.09638, 0.4048, 0.1523, 0.3821, 0.1499, 0.5826, 0.08722, 0.6572, 0.09201, 0.6646, 0.1403, 0.5931, 0.1398, 0.7154, 0.2777, 0.6875, 0.276, 0.6875, 0.193, 0.7154, 0.1947, 0.6703, 0.276, 0.653, 0.276, 0.653, 0.193, 0.6703, 0.193, 0.653, 0.276, 0.6251, 0.2777, 0.6251, 0.1947, 0.653, 0.193, 0.861, 0.273, 0.847, 0.2725, 0.84, 0.1896, 0.854, 0.1901, 0.847, 0.2725, 0.8126, 0.2735, 0.8056, 0.1906, 0.84, 0.1896, 0.8124, 0.08645, 0.8311, 0.085, 0.8242, 0.1449, 0.8101, 0.146, 0.5482, 0.0842, 0.57, 0.08471, 0.5617, 0.1377, 0.5356, 0.1351, 0.5268, 0.08381, 0.5482, 0.0842, 0.5356, 0.1351, 0.5194, 0.1348, 0.4853, 0.08579, 0.5053, 0.08342, 0.5032, 0.1346, 0.4896, 0.1403, 0.66, 0.08868, 0.7538, 0.08446, 0.7451, 0.1326, 0.6646, 0.1371, 0.7154, 0.1947, 0.6875, 0.193, 0.691, 0.172, 0.7247, 0.1741, 0.6703, 0.193, 0.653, 0.193, 0.6495, 0.172, 0.6703, 0.172, 0.653, 0.193, 0.6251, 0.1947, 0.6159, 0.1741, 0.6495, 0.172, 0.854, 0.1901, 0.84, 0.1896, 0.8418, 0.1686, 0.8587, 0.1692, 0.84, 0.1896, 0.8056, 0.1906, 0.8003, 0.1698, 0.8418, 0.1686, 0.7714, 0.276, 0.737, 0.2769, 0.73, 0.194, 0.7644, 0.193, 0.7854, 0.2764, 0.7714, 0.276, 0.7644, 0.193, 0.7784, 0.1935, 0.5442, 0.276, 0.5163, 0.2777, 0.5163, 0.1947, 0.5442, 0.193, 0.5615, 0.276, 0.5442, 0.276, 0.5442, 0.193, 0.5615, 0.193, 0.6066, 0.2777, 0.5787, 0.276, 0.5787, 0.193, 0.6066, 0.1947, 0.3004, 0.4659, 0.3403, 0.465, 0.3403, 0.5073, 0.3004, 0.5082, 0.7524, 0.4651, 0.7758, 0.4654, 0.7758, 0.5077, 0.7524, 0.5075, 0.7758, 0.4654, 0.8228, 0.4649, 0.8228, 0.5072, 0.7758, 0.5077, 0.1804, 0.01087, 0.1804, 0.01087, 0.1804, 0.01087, 0.1804, 0.01087, 0.5099, 0.3415, 0.4506, 0.3415, 0.4506, 0.2906, 0.5099, 0.2906, 0.7644, 0.193, 0.73, 0.194, 0.7247, 0.1732, 0.7662, 0.172, 0.7784, 0.1935, 0.7644, 0.193, 0.7662, 0.172, 0.7831, 0.1726, 0.5442, 0.193, 0.5163, 0.1947, 0.5071, 0.1741, 0.5407, 0.172, 0.5615, 0.193, 0.5442, 0.193, 0.5407, 0.172, 0.5615, 0.172, 0.6066, 0.1947, 0.5787, 0.193, 0.5822, 0.172, 0.6159, 0.1741, 0.3004, 0.5082, 0.3403, 0.5073, 0.371, 0.5751, 0.3121, 0.5765, 0.7524, 0.5075, 0.7758, 0.5077, 0.7757, 0.576, 0.7411, 0.5757, 0.7758, 0.5077, 0.8228, 0.5072, 0.8451, 0.5753, 0.7757, 0.576, 0.422, 0.5078, 0.4415, 0.5082, 0.4288, 0.5764, 0.3999, 0.5757, 0.4108, 0.5082, 0.4602, 0.5082, 0.4709, 0.5764, 0.3981, 0.5764, 0.251, 0.4659, 0.3004, 0.4659, 0.3004, 0.5082, 0.251, 0.5082, 0.2311, 0.4654, 0.251, 0.4659, 0.251, 0.5082, 0.2311, 0.5077, 0.7348, 0.4696, 0.784, 0.4725, 0.7784, 0.5143, 0.7292, 0.5113, 0.7147, 0.4702, 0.7348, 0.4696, 0.7292, 0.5113, 0.709, 0.5119, 0.4506, 0.3415, 0.4018, 0.3424, 0.4018, 0.2915, 0.4506, 0.2906, 0.3121, 0.5765, 0.371, 0.5751, 0.371, 0.7088, 0.3121, 0.7102, 0.7411, 0.5757, 0.7757, 0.576, 0.7757, 0.7098, 0.7411, 0.7094, 0.7757, 0.576, 0.8451, 0.5753, 0.8451, 0.7091, 0.7757, 0.7098, 0.3999, 0.5757, 0.4288, 0.5764, 0.4288, 0.7101, 0.3999, 0.7095, 0.4288, 0.5764, 0.5016, 0.5764, 0.5016, 0.7102, 0.4288, 0.7101, 0.251, 0.5082, 0.3004, 0.5082, 0.3121, 0.5765, 0.2393, 0.5765, 0.2311, 0.5077, 0.251, 0.5082, 0.2393, 0.5765, 0.2098, 0.5758, 0.7292, 0.5113, 0.7784, 0.5143, 0.7817, 0.5768, 0.7091, 0.5725, 0.709, 0.5119, 0.7292, 0.5113, 0.7091, 0.5725, 0.6793, 0.5733, 0.4602, 0.5082, 0.5008, 0.5075, 0.531, 0.5753, 0.4709, 0.5764, 0.9238, 0.156, 1.019, 0.4499, 0.8708, 0.4478, 0.8024, 0.2416, 0.9715, 0.5968, 0.9238, 0.7437, 0.8049, 0.6547, 0.8378, 0.5513, 0.9238, 0.7437, 0.6738, 0.9253, 0.6299, 0.7835, 0.8049, 0.6547, 0.5194, 0.9253, 0.3649, 0.9253, 0.4128, 0.7847, 0.5213, 0.7841, 0.3649, 0.9253, 0.1149, 0.7437, 0.2363, 0.6581, 0.4128, 0.7847, 0.2393, 0.5765, 0.3121, 0.5765, 0.3121, 0.7102, 0.2393, 0.7102, 0.2098, 0.5758, 0.2393, 0.5765, 0.2393, 0.7102, 0.2098, 0.7095, 0.6897, 0.5607, 0.7721, 0.5629, 0.7614, 0.7125, 0.679, 0.7104, 0.6561, 0.5628, 0.6897, 0.5607, 0.679, 0.7104, 0.6455, 0.7124, 0.5016, 0.5764, 0.5617, 0.5753, 0.5617, 0.709, 0.5016, 0.7102, 0.8024, 0.2416, 0.8708, 0.4478, 0.6953, 0.4529, 0.6635, 0.3489, 0.8378, 0.5513, 0.8049, 0.6547, 0.66, 0.5557, 0.6776, 0.5043, 0.8049, 0.6547, 0.6299, 0.7835, 0.5709, 0.6182, 0.66, 0.5557, 0.5213, 0.7841, 0.4128, 0.7847, 0.4622, 0.6163, 0.5165, 0.6172, 0.4128, 0.7847, 0.2363, 0.6581, 0.3752, 0.5509, 0.4622, 0.6163, 0.6738, -0.02554, 0.9238, 0.156, 0.8024, 0.2416, 0.6259, 0.115, 0.5194, -0.02554, 0.6738, -0.02554, 0.6259, 0.115, 0.5174, 0.1157, 0.1149, 0.1561, 0.3649, -0.02554, 0.4088, 0.1163, 0.2338, 0.245, 0.06719, 0.303, 0.1149, 0.1561, 0.2338, 0.245, 0.2009, 0.3485, 0.1149, 0.7437, 0.01945, 0.4499, 0.1679, 0.452, 0.2363, 0.6581, 0.6635, 0.3489, 0.6953, 0.4529, 0.6147, 0.4547, 0.5993, 0.3977, 0.6776, 0.5043, 0.66, 0.5557, 0.5937, 0.5098, 0.6042, 0.4823, 0.66, 0.5557, 0.5709, 0.6182, 0.5442, 0.5421, 0.5937, 0.5098, 0.5165, 0.6172, 0.4622, 0.6163, 0.4853, 0.5391, 0.5148, 0.5406, 0.4622, 0.6163, 0.3752, 0.5509, 0.4394, 0.502, 0.4853, 0.5391, 0.6259, 0.115, 0.8024, 0.2416, 0.6635, 0.3489, 0.5766, 0.2834, 0.5174, 0.1157, 0.6259, 0.115, 0.5766, 0.2834, 0.5222, 0.2825, 0.2338, 0.245, 0.4088, 0.1163, 0.4678, 0.2816, 0.3787, 0.3441, 0.2009, 0.3485, 0.2338, 0.245, 0.3787, 0.3441, 0.3611, 0.3955, 0.2363, 0.6581, 0.1679, 0.452, 0.3434, 0.4469, 0.3752, 0.5509, 0.5993, 0.3977, 0.6147, 0.4547, 0.5962, 0.4538, 0.5838, 0.4078, 0.6042, 0.4823, 0.5937, 0.5098, 0.5793, 0.4982, 0.5877, 0.476, 0.5937, 0.5098, 0.5442, 0.5421, 0.5394, 0.5242, 0.5793, 0.4982, 0.5148, 0.5406, 0.4853, 0.5391, 0.4919, 0.5218, 0.5157, 0.523, 0.4853, 0.5391, 0.4394, 0.502, 0.4549, 0.4919, 0.4919, 0.5218, 0.5766, 0.2834, 0.6635, 0.3489, 0.5993, 0.3977, 0.5534, 0.3607, 0.5222, 0.2825, 0.5766, 0.2834, 0.5534, 0.3607, 0.5239, 0.3592, 0.3787, 0.3441, 0.4678, 0.2816, 0.4945, 0.3577, 0.445, 0.3899, 0.3611, 0.3955, 0.3787, 0.3441, 0.445, 0.3899, 0.4345, 0.4175, 0.3752, 0.5509, 0.3434, 0.4469, 0.424, 0.4451, 0.4394, 0.502, 0.5838, 0.4078, 0.5962, 0.4538, 0.5353, 0.4524, 0.5337, 0.4425, 0.5877, 0.476, 0.5793, 0.4982, 0.5308, 0.4613, 0.533, 0.4568, 0.5793, 0.4982, 0.5394, 0.5242, 0.5219, 0.4658, 0.5308, 0.4613, 0.5157, 0.523, 0.4919, 0.5218, 0.512, 0.4642, 0.5169, 0.465, 0.4919, 0.5218, 0.4549, 0.4919, 0.505, 0.4572, 0.512, 0.4642, 0.5534, 0.3607, 0.5993, 0.3977, 0.5838, 0.4078, 0.5468, 0.378, 0.5239, 0.3592, 0.5534, 0.3607, 0.5468, 0.378, 0.523, 0.3768, 0.445, 0.3899, 0.4945, 0.3577, 0.4993, 0.3756, 0.4595, 0.4016, 0.4345, 0.4175, 0.445, 0.3899, 0.4595, 0.4016, 0.451, 0.4238, 0.4394, 0.502, 0.424, 0.4451, 0.4425, 0.446, 0.4549, 0.4919, 0.5337, 0.4425, 0.5353, 0.4524, 0.5254, 0.4511, 0.525, 0.4473, 0.533, 0.4568, 0.5308, 0.4613, 0.5235, 0.4544, 0.5244, 0.4527, 0.5308, 0.4613, 0.5219, 0.4658, 0.52, 0.4559, 0.5235, 0.4544, 0.5169, 0.465, 0.512, 0.4642, 0.5163, 0.4552, 0.5181, 0.4556, 0.512, 0.4642, 0.505, 0.4572, 0.5137, 0.4524, 0.5163, 0.4552, 0.5468, 0.378, 0.5838, 0.4078, 0.5337, 0.4425, 0.5267, 0.4355, 0.523, 0.3768, 0.5468, 0.378, 0.5267, 0.4355, 0.5218, 0.4348, 0.4595, 0.4016, 0.4993, 0.3756, 0.5168, 0.434, 0.5079, 0.4385, 0.451, 0.4238, 0.4595, 0.4016, 0.5079, 0.4385, 0.5057, 0.443, 0.4549, 0.4919, 0.4425, 0.446, 0.5034, 0.4474, 0.505, 0.4572, 0.5214, 0.4524, 0.5211, 0.4487, 0.524, 0.4552, 0.5181, 0.4556, 0.5163, 0.4552, 0.5133, 0.4487, 0.5143, 0.4471, 0.5152, 0.4454, 0.5187, 0.4439, 0.5235, 0.4544, 0.52, 0.4559, 0.5244, 0.4527, 0.5235, 0.4544, 0.5187, 0.4439, 0.5206, 0.4442, 0.5327, 0.4473, 0.5331, 0.4511, 0.5302, 0.4446, 0.5267, 0.4355, 0.5337, 0.4425, 0.525, 0.4473, 0.5225, 0.4446, 0.5218, 0.4348, 0.5267, 0.4355, 0.5225, 0.4446, 0.5206, 0.4442, 0.5079, 0.4385, 0.5168, 0.434, 0.5187, 0.4439, 0.5152, 0.4454, 0.5057, 0.443, 0.5079, 0.4385, 0.5152, 0.4454, 0.5143, 0.4471, 0.505, 0.4572, 0.5034, 0.4474, 0.5133, 0.4487, 0.5137, 0.4524, 0.2643, 0.207, 0.4763, 0.1391, 0.4764, 0.2267, 0.316, 0.2778, 0.1328, 0.3869, 0.2643, 0.207, 0.316, 0.2778, 0.2163, 0.4139, 0.1323, 0.4984, 0.1328, 0.3869, 0.2163, 0.4139, 0.2159, 0.4983, 0.262, 0.791, 0.1319, 0.6099, 0.2154, 0.5827, 0.3136, 0.72, 0.3677, 0.826, 0.262, 0.791, 0.3136, 0.72, 0.3934, 0.7467, 0.1814, 0.9042, 9.743e-05, 0.6542, 0.1319, 0.6099, 0.262, 0.791, 0.1813, 0.09558, 0.4748, 9.743e-05, 0.4763, 0.1391, 0.2643, 0.207, 0.6216, 0.04793, 0.7684, 0.09577, 0.6877, 0.209, 0.582, 0.174, 0.7684, 0.09577, 0.9496, 0.3458, 0.8178, 0.3901, 0.6877, 0.209, 0.7684, 0.9044, 0.4749, 0.9999, 0.4734, 0.8609, 0.6854, 0.793, 0.85, 0.3822, 0.8696, 0.3826, 0.8696, 0.4249, 0.85, 0.4245, 0.1804, 0.01087, 0.1804, 0.01087, 0.1804, 0.01087, 0.1804, 0.01087, 0.1804, 0.01087, 0.1804, 0.01087, 0.1804, 0.01087, 0.1804, 0.01087, 0.1804, 0.01087, 0.1804, 0.01087, 0.1804, 0.01087, 0.1804, 0.01087, 0.1804, 0.01087, 0.1804, 0.01087, 0.1804, 0.01087, 0.1804, 0.01087, 0.8451, 0.1654, 0.8451, 0.08694, 0.852, 0.09173, 0.852, 0.1606, 0.4506, 0.4057, 0.4018, 0.4066, 0.4018, 0.3424, 0.4506, 0.3415, 0.7219, 0.4176, 0.742, 0.417, 0.7348, 0.4696, 0.7147, 0.4702, 0.742, 0.417, 0.7912, 0.4199, 0.784, 0.4725, 0.7348, 0.4696, 0.2311, 0.412, 0.251, 0.4125, 0.251, 0.4659, 0.2311, 0.4654, 0.251, 0.4125, 0.3004, 0.4125, 0.3004, 0.4659, 0.251, 0.4659, 0.5099, 0.4057, 0.4506, 0.4057, 0.4506, 0.3415, 0.5099, 0.3415, 0.1804, 0.01087, 0.1804, 0.01087, 0.1804, 0.01087, 0.1804, 0.01087, 0.7758, 0.412, 0.8228, 0.4115, 0.8228, 0.4649, 0.7758, 0.4654, 0.7524, 0.4117, 0.7758, 0.412, 0.7758, 0.4654, 0.7524, 0.4651, 0.3004, 0.4125, 0.3403, 0.4116, 0.3403, 0.465, 0.3004, 0.4659, 0.3004, 0.3113, 0.3403, 0.3104, 0.3403, 0.4116, 0.3004, 0.4125, 0.7524, 0.3106, 0.7758, 0.3108, 0.7758, 0.412, 0.7524, 0.4117, 0.7758, 0.3108, 0.8228, 0.3104, 0.8228, 0.4115, 0.7758, 0.412, 0.5099, 0.5273, 0.4506, 0.5273, 0.4506, 0.4057, 0.5099, 0.4057, 0.251, 0.3113, 0.3004, 0.3113, 0.3004, 0.4125, 0.251, 0.4125, 0.2311, 0.3109, 0.251, 0.3113, 0.251, 0.4125, 0.2311, 0.412, 0.6474, 0.4077, 0.5981, 0.4094, 0.5937, 0.3092, 0.643, 0.3076, 0.6673, 0.4053, 0.6474, 0.4077, 0.643, 0.3076, 0.6629, 0.3052, 0.4506, 0.5273, 0.4018, 0.5282, 0.4018, 0.4066, 0.4506, 0.4057, 0.7526, 0.3672, 0.7722, 0.3676, 0.7722, 0.4436, 0.7526, 0.4432, 0.1804, 0.01087, 0.1804, 0.01087, 0.1804, 0.01087, 0.1804, 0.01087, 0.1804, 0.01087, 0.1804, 0.01087, 0.1804, 0.01087, 0.1804, 0.01087, 0.8646, 0.1659, 0.8451, 0.1654, 0.852, 0.1606, 0.868, 0.1609, 0.8646, 0.08737, 0.8842, 0.08779, 0.884, 0.09243, 0.868, 0.09208, 0.8451, 0.2871, 0.8451, 0.2086, 0.8522, 0.2134, 0.8522, 0.2823, 0.756, 0.5168, 0.756, 0.4479, 0.772, 0.4483, 0.772, 0.5171, 0.6362, 0.28, 0.316, 0.2778, 0.4764, 0.2267, 0.5563, 0.2533, 0.4733, 0.7733, 0.3934, 0.7467, 0.3136, 0.72, 0.6337, 0.7222, 0.2154, 0.5827, 0.7334, 0.5861, 0.6337, 0.7222, 0.3136, 0.72, 0.7338, 0.5017, 0.2159, 0.4983, 0.2163, 0.4139, 0.7343, 0.4173, 0.316, 0.2778, 0.6362, 0.28, 0.7343, 0.4173, 0.2163, 0.4139, 0.582, 0.174, 0.6877, 0.209, 0.6362, 0.28, 0.5563, 0.2533, 0.6877, 0.209, 0.8178, 0.3901, 0.7343, 0.4173, 0.6362, 0.28, 0.8174, 0.5016, 0.8169, 0.6131, 0.7334, 0.5861, 0.7338, 0.5017, 0.8169, 0.6131, 0.6854, 0.793, 0.6337, 0.7222, 0.7334, 0.5861, 0.6854, 0.793, 0.4734, 0.8609, 0.4733, 0.7733, 0.6337, 0.7222, 0.8178, 0.3901, 0.8174, 0.5016, 0.7338, 0.5017, 0.7343, 0.4173, 0.4763, 0.1391, 0.582, 0.174, 0.5563, 0.2533, 0.4764, 0.2267, 0.7334, 0.5861, 0.2154, 0.5827, 0.2159, 0.4983, 0.7338, 0.5017, 0.74, 0.5164, 0.74, 0.4476, 0.756, 0.4479, 0.756, 0.5168, 0.8451, 0.08694, 0.8646, 0.08737, 0.868, 0.09208, 0.852, 0.09173, 0.8842, 0.1663, 0.8646, 0.1659, 0.868, 0.1609, 0.884, 0.1613, 0.7331, 0.3667, 0.7526, 0.3672, 0.7526, 0.4432, 0.7331, 0.4428, 0.6872, 0.4029, 0.6673, 0.4053, 0.6629, 0.3052, 0.6827, 0.3028, 0.2111, 0.3104, 0.2311, 0.3109, 0.2311, 0.412, 0.2111, 0.4116, 0.729, 0.3104, 0.7524, 0.3106, 0.7524, 0.4117, 0.729, 0.4115, 0.729, 0.4115, 0.7524, 0.4117, 0.7524, 0.4651, 0.729, 0.4649, 0.2111, 0.4116, 0.2311, 0.412, 0.2311, 0.4654, 0.2111, 0.465, 0.7017, 0.4181, 0.7219, 0.4176, 0.7147, 0.4702, 0.6946, 0.4708, 0.1804, 0.01087, 0.1804, 0.01087, 0.1804, 0.01087, 0.1804, 0.01087, 0.1804, 0.01087, 0.1804, 0.01087, 0.1804, 0.01087, 0.1804, 0.01087, 0.8305, 0.3817, 0.85, 0.3822, 0.85, 0.4245, 0.8305, 0.4241, 0.4748, 9.743e-05, 0.6216, 0.04793, 0.582, 0.174, 0.4763, 0.1391, 0.4734, 0.8609, 0.3677, 0.826, 0.3934, 0.7467, 0.4733, 0.7733, 0.1319, 0.6099, 0.1323, 0.4984, 0.2159, 0.4983, 0.2154, 0.5827, 0.5034, 0.4474, 0.5057, 0.443, 0.5143, 0.4471, 0.5133, 0.4487, 0.5168, 0.434, 0.5218, 0.4348, 0.5206, 0.4442, 0.5187, 0.4439, 0.5254, 0.4511, 0.5244, 0.4527, 0.5206, 0.4442, 0.5225, 0.4446, 0.52, 0.4559, 0.5181, 0.4556, 0.5143, 0.4471, 0.5152, 0.4454, 0.4425, 0.446, 0.451, 0.4238, 0.5057, 0.443, 0.5034, 0.4474, 0.4993, 0.3756, 0.523, 0.3768, 0.5218, 0.4348, 0.5168, 0.434, 0.5219, 0.4658, 0.5169, 0.465, 0.5181, 0.4556, 0.52, 0.4559, 0.5353, 0.4524, 0.533, 0.4568, 0.5244, 0.4527, 0.5254, 0.4511, 0.424, 0.4451, 0.4345, 0.4175, 0.451, 0.4238, 0.4425, 0.446, 0.4945, 0.3577, 0.5239, 0.3592, 0.523, 0.3768, 0.4993, 0.3756, 0.5394, 0.5242, 0.5157, 0.523, 0.5169, 0.465, 0.5219, 0.4658, 0.5962, 0.4538, 0.5877, 0.476, 0.533, 0.4568, 0.5353, 0.4524, 0.3434, 0.4469, 0.3611, 0.3955, 0.4345, 0.4175, 0.424, 0.4451, 0.4678, 0.2816, 0.5222, 0.2825, 0.5239, 0.3592, 0.4945, 0.3577, 0.5442, 0.5421, 0.5148, 0.5406, 0.5157, 0.523, 0.5394, 0.5242, 0.6147, 0.4547, 0.6042, 0.4823, 0.5877, 0.476, 0.5962, 0.4538, 0.1679, 0.452, 0.2009, 0.3485, 0.3611, 0.3955, 0.3434, 0.4469, 0.4088, 0.1163, 0.5174, 0.1157, 0.5222, 0.2825, 0.4678, 0.2816, 0.5709, 0.6182, 0.5165, 0.6172, 0.5148, 0.5406, 0.5442, 0.5421, 0.6953, 0.4529, 0.6776, 0.5043, 0.6042, 0.4823, 0.6147, 0.4547, 0.01945, 0.4499, 0.06719, 0.303, 0.2009, 0.3485, 0.1679, 0.452, 0.3649, -0.02554, 0.5194, -0.02554, 0.5174, 0.1157, 0.4088, 0.1163, 0.6299, 0.7835, 0.5213, 0.7841, 0.5165, 0.6172, 0.5709, 0.6182, 0.8708, 0.4478, 0.8378, 0.5513, 0.6776, 0.5043, 0.6953, 0.4529, 0.6226, 0.5648, 0.6561, 0.5628, 0.6455, 0.7124, 0.6119, 0.7145, 0.1804, 0.5751, 0.2098, 0.5758, 0.2098, 0.7095, 0.1804, 0.7088, 0.6738, 0.9253, 0.5194, 0.9253, 0.5213, 0.7841, 0.6299, 0.7835, 1.019, 0.4499, 0.9715, 0.5968, 0.8378, 0.5513, 0.8708, 0.4478, 0.6889, 0.5125, 0.709, 0.5119, 0.6793, 0.5733, 0.6496, 0.5741, 0.2111, 0.5073, 0.2311, 0.5077, 0.2098, 0.5758, 0.1804, 0.5751, 0.371, 0.5751, 0.3999, 0.5757, 0.3999, 0.7095, 0.371, 0.7089, 0.7065, 0.5753, 0.7411, 0.5757, 0.7411, 0.7094, 0.7065, 0.7091, 0.6946, 0.4708, 0.7147, 0.4702, 0.709, 0.5119, 0.6889, 0.5125, 0.2111, 0.465, 0.2311, 0.4654, 0.2311, 0.5077, 0.2111, 0.5073, 0.4024, 0.5074, 0.422, 0.5078, 0.3999, 0.5757, 0.371, 0.5751, 0.729, 0.5072, 0.7524, 0.5075, 0.7411, 0.5757, 0.7065, 0.5753, 0.5787, 0.193, 0.5615, 0.193, 0.5615, 0.172, 0.5822, 0.172, 0.7924, 0.194, 0.7784, 0.1935, 0.7831, 0.1726, 0.7999, 0.1732, 0.729, 0.4649, 0.7524, 0.4651, 0.7524, 0.5075, 0.729, 0.5072, 0.5787, 0.276, 0.5615, 0.276, 0.5615, 0.193, 0.5787, 0.193, 0.7994, 0.2769, 0.7854, 0.2764, 0.7784, 0.1935, 0.7924, 0.194, 0.868, 0.1906, 0.854, 0.1901, 0.8587, 0.1692, 0.8755, 0.1698, 0.6875, 0.193, 0.6703, 0.193, 0.6703, 0.172, 0.691, 0.172, 0.5053, 0.08342, 0.5268, 0.08381, 0.5194, 0.1348, 0.5032, 0.1346, 0.7937, 0.0879, 0.8124, 0.08645, 0.8101, 0.146, 0.796, 0.1471, 0.875, 0.2735, 0.861, 0.273, 0.854, 0.1901, 0.868, 0.1906, 0.6875, 0.276, 0.6703, 0.276, 0.6703, 0.193, 0.6875, 0.193, 0.508, 0.08242, 0.5826, 0.08722, 0.5931, 0.1398, 0.5216, 0.1393, 0.3476, 0.09206, 0.3663, 0.09259, 0.368, 0.1495, 0.3538, 0.149, 0.4749, 0.9999, 0.3281, 0.9521, 0.3677, 0.826, 0.4734, 0.8609, 0.9496, 0.3458, 0.9496, 0.5002, 0.8174, 0.5016, 0.8178, 0.3901, 9.743e-05, 0.6542, 9.749e-05, 0.4998, 0.1323, 0.4984, 0.1319, 0.6099, 0.3519, 0.01537, 0.3706, 0.01591, 0.3663, 0.09259, 0.3476, 0.09206, 0.5023, 0.01324, 0.5237, 0.01364, 0.5268, 0.08381, 0.5053, 0.08342, 0.5021, 0.01024, 0.579, 0.009895, 0.5826, 0.08722, 0.508, 0.08242, 0.8021, 0.01927, 0.8208, 0.01782, 0.8124, 0.08645, 0.7937, 0.0879])
me_icosphere_002.materials.append(mat_text_front)
me_icosphere_002.materials.append(mat_textback)
me_icosphere_002.materials.append(mat_textboddy)
me_icosphere_002.use_remesh_preserve_volume = False
me_icosphere_002.use_remesh_preserve_attributes = False
me_icosphere_002.use_mirror_vertex_groups = False
me_icosphere_002.update()

# ---- objects
ob_flashlight = bpy.data.objects.new('FlashLight', None)
ob_button = bpy.data.objects.new('Button', me_icosphere_003)
ob_boddy = bpy.data.objects.new('Boddy', me_icosphere_002)

# ---- transforms, parenting, visibility, modifiers, constraints
ob_flashlight.location = (-0.1439, 0.0, 1.331)
ob_flashlight.empty_image_offset = (0.0, 0.0)
ob_flashlight.lineart.crease_threshold = 0.0
ob_button.parent = ob_flashlight
ob_button.matrix_parent_inverse = Matrix(((1.0, 0.0, 0.0, -2.065), (0.0, 1.0, 0.0, -0.0), (0.0, 0.0, 1.0, -1.211), (0.0, 0.0, 0.0, 1.0)))
ob_button.location = (3.027, 0.0, 2.069)
ob_button.rotation_euler = (0.0, 1.508, 0.0)
ob_button.scale = (1.431, 1.431, 1.431)
ob_button.lineart.crease_threshold = 0.0
ob_boddy.parent = ob_flashlight
ob_boddy.matrix_parent_inverse = Matrix(((1.0, 0.0, 0.0, -2.065), (0.0, 1.0, 0.0, -0.0), (0.0, 0.0, 1.0, -1.211), (0.0, 0.0, 0.0, 1.0)))
ob_boddy.location = (1.657, 0.0, 0.7328)
ob_boddy.rotation_euler = (0.0, 1.508, 0.0)
ob_boddy.scale = (1.431, 1.431, 1.431)
ob_boddy.lineart.crease_threshold = 0.0

# ---- collection membership
col_collection_1.objects.link(ob_flashlight)
col_collection_1.objects.link(ob_button)
col_collection_1.objects.link(ob_boddy)

# ---- scene / render settings (as saved in the file)
scene.frame_start = 1; scene.frame_end = 250; scene.frame_set(1)
scene.render.engine = 'BLENDER_EEVEE_NEXT'
scene.render.resolution_percentage = 50
scene.render.dither_intensity = 0.0
scene.cycles.use_denoising = False
scene.cycles.samples = 10
scene.cycles.sampling_pattern = 'TABULATED_SOBOL'
scene.cycles.light_sampling_threshold = 0.0
scene.cycles.use_adaptive_sampling = False
scene.cycles.use_light_tree = False
scene.cycles.blur_glossy = 0.0
scene.cycles.pixel_filter_type = 'GAUSSIAN'
scene.cycles.sample_clamp_indirect = 0.0
scene.view_settings.view_transform = 'Standard'
bpy.context.view_layer.update()

# ---- added for rendering (the .blend has no active camera and no usable light): camera, sun
cam_auto = bpy.data.cameras.new('AutoCamera')
cam_auto.lens = 50.0
cam_auto.sensor_width = 36.0
cam_auto.clip_end = 1000.0
ob_auto_camera = bpy.data.objects.new('AutoCamera', cam_auto)
scene.collection.objects.link(ob_auto_camera)
ob_auto_camera.location = (13.2541, -16.711, 11.996)
ob_auto_camera.rotation_euler = (1.09748, -7.21219e-08, 0.694738)
scene.camera = ob_auto_camera
light_auto_sun = bpy.data.lights.new('AutoSun', 'SUN')
light_auto_sun.energy = 3.0
light_auto_sun.angle = 0.0523599
ob_auto_sun = bpy.data.objects.new('AutoSun', light_auto_sun)
scene.collection.objects.link(ob_auto_sun)
ob_auto_sun.rotation_euler = (0.872665, 0.174533, 0.523599)
bpy.context.view_layer.update()
